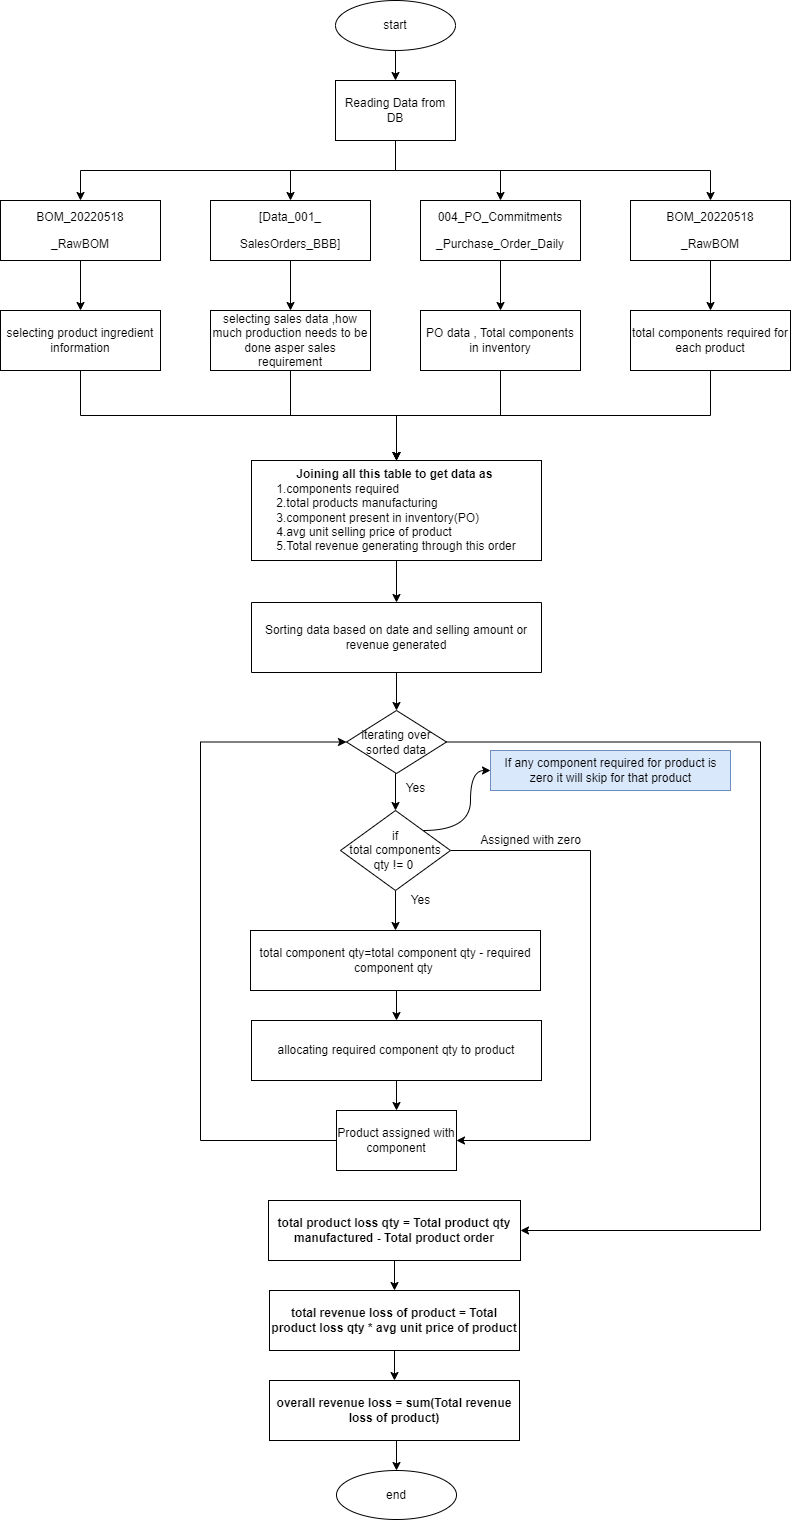

The diagram above was exported from draw.io. Its source (the exported page's mxGraphModel, read from the mxfile embedded in the PNG):
<mxGraphModel dx="880" dy="395" grid="1" gridSize="10" guides="1" tooltips="1" connect="1" arrows="1" fold="1" page="1" pageScale="1" pageWidth="850" pageHeight="1100" math="0" shadow="0">
  <root>
    <mxCell id="0" />
    <mxCell id="1" parent="0" />
    <mxCell id="O3PmgWKmavle4oYgASVT-1" style="edgeStyle=orthogonalEdgeStyle;rounded=0;orthogonalLoop=1;jettySize=auto;html=1;exitX=0.5;exitY=1;exitDx=0;exitDy=0;entryX=0.5;entryY=0;entryDx=0;entryDy=0;" edge="1" parent="1" source="O3PmgWKmavle4oYgASVT-2" target="O3PmgWKmavle4oYgASVT-13">
      <mxGeometry relative="1" as="geometry" />
    </mxCell>
    <mxCell id="O3PmgWKmavle4oYgASVT-2" value="start" style="ellipse;whiteSpace=wrap;html=1;" vertex="1" parent="1">
      <mxGeometry x="365" y="60" width="120" height="50" as="geometry" />
    </mxCell>
    <mxCell id="O3PmgWKmavle4oYgASVT-3" style="edgeStyle=orthogonalEdgeStyle;rounded=0;orthogonalLoop=1;jettySize=auto;html=1;exitX=0.5;exitY=1;exitDx=0;exitDy=0;" edge="1" parent="1" source="O3PmgWKmavle4oYgASVT-4" target="O3PmgWKmavle4oYgASVT-19">
      <mxGeometry relative="1" as="geometry" />
    </mxCell>
    <mxCell id="O3PmgWKmavle4oYgASVT-4" value="&lt;p class=&quot;MsoNormal&quot;&gt;&lt;span style=&quot;mso-spacerun:'yes';font-family:Calibri;mso-fareast-font-family:宋体;&lt;br/&gt;font-size:10.5000pt;mso-font-kerning:1.0000pt;&quot;&gt;[Data_001_&lt;/span&gt;&lt;/p&gt;&lt;p class=&quot;MsoNormal&quot;&gt;&lt;span style=&quot;mso-spacerun:'yes';font-family:Calibri;mso-fareast-font-family:宋体;&lt;br/&gt;font-size:10.5000pt;mso-font-kerning:1.0000pt;&quot;&gt;SalesOrders_BBB]&lt;/span&gt;&lt;/p&gt;" style="rounded=0;whiteSpace=wrap;html=1;" vertex="1" parent="1">
      <mxGeometry x="240" y="260" width="160" height="60" as="geometry" />
    </mxCell>
    <mxCell id="O3PmgWKmavle4oYgASVT-5" value="" style="edgeStyle=orthogonalEdgeStyle;rounded=0;orthogonalLoop=1;jettySize=auto;html=1;" edge="1" parent="1" source="O3PmgWKmavle4oYgASVT-6" target="O3PmgWKmavle4oYgASVT-17">
      <mxGeometry relative="1" as="geometry" />
    </mxCell>
    <mxCell id="O3PmgWKmavle4oYgASVT-6" value="&lt;p class=&quot;MsoNormal&quot;&gt;&lt;span&gt;BOM_20220518&lt;/span&gt;&lt;/p&gt;&lt;p class=&quot;MsoNormal&quot;&gt;&lt;span&gt;_RawBOM&lt;/span&gt;&lt;/p&gt;" style="rounded=0;whiteSpace=wrap;html=1;" vertex="1" parent="1">
      <mxGeometry x="30" y="260" width="160" height="60" as="geometry" />
    </mxCell>
    <mxCell id="O3PmgWKmavle4oYgASVT-7" style="edgeStyle=orthogonalEdgeStyle;rounded=0;orthogonalLoop=1;jettySize=auto;html=1;exitX=0.5;exitY=1;exitDx=0;exitDy=0;entryX=0.5;entryY=0;entryDx=0;entryDy=0;" edge="1" parent="1" source="O3PmgWKmavle4oYgASVT-8" target="O3PmgWKmavle4oYgASVT-21">
      <mxGeometry relative="1" as="geometry" />
    </mxCell>
    <mxCell id="O3PmgWKmavle4oYgASVT-8" value="&lt;p class=&quot;MsoNormal&quot;&gt;&lt;span style=&quot;mso-spacerun:'yes';font-family:Calibri;mso-fareast-font-family:宋体;&lt;br/&gt;font-size:10.5000pt;mso-font-kerning:1.0000pt;&quot;&gt;004_PO_Commitments&lt;/span&gt;&lt;/p&gt;&lt;p class=&quot;MsoNormal&quot;&gt;&lt;span style=&quot;mso-spacerun:'yes';font-family:Calibri;mso-fareast-font-family:宋体;&lt;br/&gt;font-size:10.5000pt;mso-font-kerning:1.0000pt;&quot;&gt;_Purchase_Order_Daily&lt;/span&gt;&lt;/p&gt;" style="rounded=0;whiteSpace=wrap;html=1;" vertex="1" parent="1">
      <mxGeometry x="450" y="260" width="160" height="60" as="geometry" />
    </mxCell>
    <mxCell id="O3PmgWKmavle4oYgASVT-9" style="edgeStyle=orthogonalEdgeStyle;rounded=0;orthogonalLoop=1;jettySize=auto;html=1;exitX=0.5;exitY=1;exitDx=0;exitDy=0;entryX=0.5;entryY=0;entryDx=0;entryDy=0;" edge="1" parent="1" source="O3PmgWKmavle4oYgASVT-13" target="O3PmgWKmavle4oYgASVT-6">
      <mxGeometry relative="1" as="geometry" />
    </mxCell>
    <mxCell id="O3PmgWKmavle4oYgASVT-10" style="edgeStyle=orthogonalEdgeStyle;rounded=0;orthogonalLoop=1;jettySize=auto;html=1;exitX=0.5;exitY=1;exitDx=0;exitDy=0;" edge="1" parent="1" source="O3PmgWKmavle4oYgASVT-13" target="O3PmgWKmavle4oYgASVT-4">
      <mxGeometry relative="1" as="geometry" />
    </mxCell>
    <mxCell id="O3PmgWKmavle4oYgASVT-11" style="edgeStyle=orthogonalEdgeStyle;rounded=0;orthogonalLoop=1;jettySize=auto;html=1;exitX=0.5;exitY=1;exitDx=0;exitDy=0;entryX=0.5;entryY=0;entryDx=0;entryDy=0;" edge="1" parent="1" source="O3PmgWKmavle4oYgASVT-13" target="O3PmgWKmavle4oYgASVT-8">
      <mxGeometry relative="1" as="geometry" />
    </mxCell>
    <mxCell id="O3PmgWKmavle4oYgASVT-12" style="edgeStyle=orthogonalEdgeStyle;rounded=0;orthogonalLoop=1;jettySize=auto;html=1;exitX=0.5;exitY=1;exitDx=0;exitDy=0;" edge="1" parent="1" source="O3PmgWKmavle4oYgASVT-13" target="O3PmgWKmavle4oYgASVT-15">
      <mxGeometry relative="1" as="geometry" />
    </mxCell>
    <mxCell id="O3PmgWKmavle4oYgASVT-13" value="Reading Data from DB" style="rounded=0;whiteSpace=wrap;html=1;" vertex="1" parent="1">
      <mxGeometry x="365" y="140" width="120" height="60" as="geometry" />
    </mxCell>
    <mxCell id="O3PmgWKmavle4oYgASVT-14" style="edgeStyle=orthogonalEdgeStyle;rounded=0;orthogonalLoop=1;jettySize=auto;html=1;exitX=0.5;exitY=1;exitDx=0;exitDy=0;entryX=0.5;entryY=0;entryDx=0;entryDy=0;" edge="1" parent="1" source="O3PmgWKmavle4oYgASVT-15" target="O3PmgWKmavle4oYgASVT-23">
      <mxGeometry relative="1" as="geometry" />
    </mxCell>
    <mxCell id="O3PmgWKmavle4oYgASVT-15" value="&lt;p class=&quot;MsoNormal&quot;&gt;&lt;span&gt;BOM_20220518&lt;/span&gt;&lt;/p&gt;&lt;p class=&quot;MsoNormal&quot;&gt;&lt;span&gt;_RawBOM&lt;/span&gt;&lt;/p&gt;" style="rounded=0;whiteSpace=wrap;html=1;" vertex="1" parent="1">
      <mxGeometry x="660" y="260" width="160" height="60" as="geometry" />
    </mxCell>
    <mxCell id="O3PmgWKmavle4oYgASVT-16" style="edgeStyle=orthogonalEdgeStyle;rounded=0;orthogonalLoop=1;jettySize=auto;html=1;exitX=0.5;exitY=1;exitDx=0;exitDy=0;" edge="1" parent="1" source="O3PmgWKmavle4oYgASVT-17" target="O3PmgWKmavle4oYgASVT-25">
      <mxGeometry relative="1" as="geometry" />
    </mxCell>
    <mxCell id="O3PmgWKmavle4oYgASVT-17" value="selecting product ingredient information" style="whiteSpace=wrap;html=1;rounded=0;" vertex="1" parent="1">
      <mxGeometry x="30" y="370" width="160" height="60" as="geometry" />
    </mxCell>
    <mxCell id="O3PmgWKmavle4oYgASVT-18" style="edgeStyle=orthogonalEdgeStyle;rounded=0;orthogonalLoop=1;jettySize=auto;html=1;exitX=0.5;exitY=1;exitDx=0;exitDy=0;entryX=0.5;entryY=0;entryDx=0;entryDy=0;" edge="1" parent="1" source="O3PmgWKmavle4oYgASVT-19" target="O3PmgWKmavle4oYgASVT-25">
      <mxGeometry relative="1" as="geometry" />
    </mxCell>
    <mxCell id="O3PmgWKmavle4oYgASVT-19" value="selecting sales data ,how much production needs to be done asper sales requirement" style="whiteSpace=wrap;html=1;rounded=0;" vertex="1" parent="1">
      <mxGeometry x="240" y="370" width="160" height="60" as="geometry" />
    </mxCell>
    <mxCell id="O3PmgWKmavle4oYgASVT-20" style="edgeStyle=orthogonalEdgeStyle;rounded=0;orthogonalLoop=1;jettySize=auto;html=1;exitX=0.5;exitY=1;exitDx=0;exitDy=0;entryX=0.5;entryY=0;entryDx=0;entryDy=0;" edge="1" parent="1" source="O3PmgWKmavle4oYgASVT-21" target="O3PmgWKmavle4oYgASVT-25">
      <mxGeometry relative="1" as="geometry" />
    </mxCell>
    <mxCell id="O3PmgWKmavle4oYgASVT-21" value="PO data , Total components in inventory" style="whiteSpace=wrap;html=1;rounded=0;" vertex="1" parent="1">
      <mxGeometry x="450" y="370" width="160" height="60" as="geometry" />
    </mxCell>
    <mxCell id="O3PmgWKmavle4oYgASVT-22" style="edgeStyle=orthogonalEdgeStyle;rounded=0;orthogonalLoop=1;jettySize=auto;html=1;exitX=0.5;exitY=1;exitDx=0;exitDy=0;entryX=0.5;entryY=0;entryDx=0;entryDy=0;" edge="1" parent="1" source="O3PmgWKmavle4oYgASVT-23" target="O3PmgWKmavle4oYgASVT-25">
      <mxGeometry relative="1" as="geometry" />
    </mxCell>
    <mxCell id="O3PmgWKmavle4oYgASVT-23" value="total components required for each product" style="whiteSpace=wrap;html=1;rounded=0;" vertex="1" parent="1">
      <mxGeometry x="660" y="370" width="160" height="60" as="geometry" />
    </mxCell>
    <mxCell id="O3PmgWKmavle4oYgASVT-24" style="edgeStyle=orthogonalEdgeStyle;rounded=0;orthogonalLoop=1;jettySize=auto;html=1;exitX=0.5;exitY=1;exitDx=0;exitDy=0;entryX=0.5;entryY=1;entryDx=0;entryDy=0;" edge="1" parent="1" source="O3PmgWKmavle4oYgASVT-25" target="O3PmgWKmavle4oYgASVT-27">
      <mxGeometry relative="1" as="geometry" />
    </mxCell>
    <mxCell id="O3PmgWKmavle4oYgASVT-25" value="&lt;b&gt;Joining all this table to get data as&amp;nbsp;&lt;/b&gt;&lt;br&gt;&lt;div style=&quot;text-align: left;&quot;&gt;&lt;span style=&quot;background-color: initial;&quot;&gt;1.components required&lt;/span&gt;&lt;/div&gt;&lt;div style=&quot;text-align: left;&quot;&gt;&lt;span style=&quot;background-color: initial;&quot;&gt;2.total products manufacturing&lt;/span&gt;&lt;/div&gt;&lt;div style=&quot;text-align: left;&quot;&gt;&lt;span style=&quot;background-color: initial;&quot;&gt;3.component present in inventory(PO)&lt;/span&gt;&lt;/div&gt;&lt;div style=&quot;text-align: left;&quot;&gt;&lt;span style=&quot;background-color: initial;&quot;&gt;4.avg unit selling price of product&lt;/span&gt;&lt;/div&gt;&lt;div style=&quot;text-align: left;&quot;&gt;&lt;span style=&quot;background-color: initial;&quot;&gt;5.Total revenue generating through this order&lt;/span&gt;&lt;/div&gt;" style="rounded=0;whiteSpace=wrap;html=1;" vertex="1" parent="1">
      <mxGeometry x="281" y="520" width="290" height="100" as="geometry" />
    </mxCell>
    <mxCell id="O3PmgWKmavle4oYgASVT-42" value="" style="edgeStyle=orthogonalEdgeStyle;rounded=0;orthogonalLoop=1;jettySize=auto;html=1;" edge="1" parent="1" source="O3PmgWKmavle4oYgASVT-27" target="O3PmgWKmavle4oYgASVT-41">
      <mxGeometry relative="1" as="geometry" />
    </mxCell>
    <mxCell id="O3PmgWKmavle4oYgASVT-27" value="Sorting data based on date and selling amount or revenue generated" style="whiteSpace=wrap;html=1;rounded=0;direction=west;" vertex="1" parent="1">
      <mxGeometry x="281" y="662" width="290" height="70" as="geometry" />
    </mxCell>
    <mxCell id="O3PmgWKmavle4oYgASVT-28" value="" style="edgeStyle=orthogonalEdgeStyle;rounded=0;orthogonalLoop=1;jettySize=auto;html=1;" edge="1" parent="1" source="O3PmgWKmavle4oYgASVT-29" target="O3PmgWKmavle4oYgASVT-31">
      <mxGeometry relative="1" as="geometry" />
    </mxCell>
    <mxCell id="O3PmgWKmavle4oYgASVT-29" value="&lt;b&gt;total product loss qty = Total product qty manufactured - Total product order&lt;/b&gt;" style="whiteSpace=wrap;html=1;rounded=0;" vertex="1" parent="1">
      <mxGeometry x="298" y="1260" width="252" height="60" as="geometry" />
    </mxCell>
    <mxCell id="O3PmgWKmavle4oYgASVT-30" value="" style="edgeStyle=orthogonalEdgeStyle;rounded=0;orthogonalLoop=1;jettySize=auto;html=1;" edge="1" parent="1" source="O3PmgWKmavle4oYgASVT-31" target="O3PmgWKmavle4oYgASVT-33">
      <mxGeometry relative="1" as="geometry" />
    </mxCell>
    <mxCell id="O3PmgWKmavle4oYgASVT-31" value="&lt;b&gt;total revenue loss of product = Total product loss qty * avg unit price of product&lt;/b&gt;" style="whiteSpace=wrap;html=1;rounded=0;" vertex="1" parent="1">
      <mxGeometry x="299" y="1350" width="250" height="60" as="geometry" />
    </mxCell>
    <mxCell id="O3PmgWKmavle4oYgASVT-62" style="edgeStyle=orthogonalEdgeStyle;rounded=0;orthogonalLoop=1;jettySize=auto;html=1;exitX=0.5;exitY=1;exitDx=0;exitDy=0;entryX=0.5;entryY=0;entryDx=0;entryDy=0;" edge="1" parent="1" source="O3PmgWKmavle4oYgASVT-33" target="O3PmgWKmavle4oYgASVT-34">
      <mxGeometry relative="1" as="geometry" />
    </mxCell>
    <mxCell id="O3PmgWKmavle4oYgASVT-33" value="&lt;b&gt;overall revenue loss = sum(Total revenue loss of product)&lt;/b&gt;" style="whiteSpace=wrap;html=1;rounded=0;" vertex="1" parent="1">
      <mxGeometry x="299" y="1440" width="250" height="60" as="geometry" />
    </mxCell>
    <mxCell id="O3PmgWKmavle4oYgASVT-34" value="end" style="ellipse;whiteSpace=wrap;html=1;" vertex="1" parent="1">
      <mxGeometry x="366" y="1530" width="120" height="49" as="geometry" />
    </mxCell>
    <mxCell id="O3PmgWKmavle4oYgASVT-66" style="edgeStyle=orthogonalEdgeStyle;curved=1;rounded=0;orthogonalLoop=1;jettySize=auto;html=1;exitX=0.5;exitY=1;exitDx=0;exitDy=0;entryX=0.5;entryY=0;entryDx=0;entryDy=0;" edge="1" parent="1" source="O3PmgWKmavle4oYgASVT-35" target="O3PmgWKmavle4oYgASVT-54">
      <mxGeometry relative="1" as="geometry" />
    </mxCell>
    <mxCell id="O3PmgWKmavle4oYgASVT-35" value="allocating required component qty to product" style="whiteSpace=wrap;html=1;rounded=0;" vertex="1" parent="1">
      <mxGeometry x="281" y="1080" width="290" height="60" as="geometry" />
    </mxCell>
    <mxCell id="O3PmgWKmavle4oYgASVT-50" style="edgeStyle=orthogonalEdgeStyle;rounded=0;orthogonalLoop=1;jettySize=auto;html=1;exitX=0.5;exitY=1;exitDx=0;exitDy=0;entryX=0.5;entryY=0;entryDx=0;entryDy=0;" edge="1" parent="1" source="O3PmgWKmavle4oYgASVT-41" target="O3PmgWKmavle4oYgASVT-49">
      <mxGeometry relative="1" as="geometry" />
    </mxCell>
    <mxCell id="O3PmgWKmavle4oYgASVT-70" style="edgeStyle=orthogonalEdgeStyle;rounded=0;orthogonalLoop=1;jettySize=auto;html=1;exitX=1;exitY=0.5;exitDx=0;exitDy=0;entryX=1;entryY=0.5;entryDx=0;entryDy=0;" edge="1" parent="1" source="O3PmgWKmavle4oYgASVT-41" target="O3PmgWKmavle4oYgASVT-29">
      <mxGeometry relative="1" as="geometry">
        <Array as="points">
          <mxPoint x="790" y="802" />
          <mxPoint x="790" y="1290" />
        </Array>
      </mxGeometry>
    </mxCell>
    <mxCell id="O3PmgWKmavle4oYgASVT-41" value="iterating over sorted data" style="rhombus;whiteSpace=wrap;html=1;rounded=0;" vertex="1" parent="1">
      <mxGeometry x="376" y="770" width="100" height="63" as="geometry" />
    </mxCell>
    <mxCell id="O3PmgWKmavle4oYgASVT-52" style="edgeStyle=orthogonalEdgeStyle;rounded=0;orthogonalLoop=1;jettySize=auto;html=1;exitX=0.5;exitY=1;exitDx=0;exitDy=0;entryX=0.5;entryY=0;entryDx=0;entryDy=0;" edge="1" parent="1" source="O3PmgWKmavle4oYgASVT-43" target="O3PmgWKmavle4oYgASVT-35">
      <mxGeometry relative="1" as="geometry" />
    </mxCell>
    <mxCell id="O3PmgWKmavle4oYgASVT-43" value="total component qty=total component qty - required component qty&amp;nbsp;" style="whiteSpace=wrap;html=1;rounded=0;" vertex="1" parent="1">
      <mxGeometry x="280" y="990" width="290" height="60" as="geometry" />
    </mxCell>
    <mxCell id="O3PmgWKmavle4oYgASVT-51" style="edgeStyle=orthogonalEdgeStyle;rounded=0;orthogonalLoop=1;jettySize=auto;html=1;exitX=0.5;exitY=1;exitDx=0;exitDy=0;entryX=0.5;entryY=0;entryDx=0;entryDy=0;" edge="1" parent="1" source="O3PmgWKmavle4oYgASVT-49" target="O3PmgWKmavle4oYgASVT-43">
      <mxGeometry relative="1" as="geometry" />
    </mxCell>
    <mxCell id="O3PmgWKmavle4oYgASVT-65" style="edgeStyle=orthogonalEdgeStyle;rounded=0;orthogonalLoop=1;jettySize=auto;html=1;exitX=1;exitY=0;exitDx=0;exitDy=0;entryX=0;entryY=0.5;entryDx=0;entryDy=0;entryPerimeter=0;curved=1;" edge="1" parent="1" source="O3PmgWKmavle4oYgASVT-49" target="O3PmgWKmavle4oYgASVT-64">
      <mxGeometry relative="1" as="geometry" />
    </mxCell>
    <mxCell id="O3PmgWKmavle4oYgASVT-69" style="edgeStyle=orthogonalEdgeStyle;rounded=0;orthogonalLoop=1;jettySize=auto;html=1;exitX=1;exitY=0.5;exitDx=0;exitDy=0;entryX=1;entryY=0.5;entryDx=0;entryDy=0;" edge="1" parent="1" source="O3PmgWKmavle4oYgASVT-49" target="O3PmgWKmavle4oYgASVT-54">
      <mxGeometry relative="1" as="geometry">
        <Array as="points">
          <mxPoint x="620" y="910" />
          <mxPoint x="620" y="1200" />
        </Array>
      </mxGeometry>
    </mxCell>
    <mxCell id="O3PmgWKmavle4oYgASVT-49" value="if &lt;br&gt;total components qty != 0&amp;nbsp;" style="rhombus;whiteSpace=wrap;html=1;" vertex="1" parent="1">
      <mxGeometry x="370" y="870" width="110" height="80" as="geometry" />
    </mxCell>
    <mxCell id="O3PmgWKmavle4oYgASVT-71" style="edgeStyle=orthogonalEdgeStyle;rounded=0;orthogonalLoop=1;jettySize=auto;html=1;exitX=0;exitY=0.5;exitDx=0;exitDy=0;entryX=0;entryY=0.5;entryDx=0;entryDy=0;" edge="1" parent="1" source="O3PmgWKmavle4oYgASVT-54" target="O3PmgWKmavle4oYgASVT-41">
      <mxGeometry relative="1" as="geometry">
        <Array as="points">
          <mxPoint x="230" y="1200" />
          <mxPoint x="230" y="802" />
        </Array>
      </mxGeometry>
    </mxCell>
    <mxCell id="O3PmgWKmavle4oYgASVT-54" value="Product assigned with component" style="rounded=0;whiteSpace=wrap;html=1;" vertex="1" parent="1">
      <mxGeometry x="366" y="1170" width="120" height="60" as="geometry" />
    </mxCell>
    <mxCell id="O3PmgWKmavle4oYgASVT-56" value="Yes" style="text;html=1;align=center;verticalAlign=middle;resizable=0;points=[];autosize=1;strokeColor=none;fillColor=none;" vertex="1" parent="1">
      <mxGeometry x="430" y="945" width="40" height="30" as="geometry" />
    </mxCell>
    <mxCell id="O3PmgWKmavle4oYgASVT-57" value="Yes" style="text;html=1;align=center;verticalAlign=middle;resizable=0;points=[];autosize=1;strokeColor=none;fillColor=none;" vertex="1" parent="1">
      <mxGeometry x="425" y="833" width="40" height="30" as="geometry" />
    </mxCell>
    <mxCell id="O3PmgWKmavle4oYgASVT-64" value="If any component required for product is&lt;br&gt;&amp;nbsp;zero it will skip for that product&amp;nbsp;" style="text;html=1;align=center;verticalAlign=middle;resizable=0;points=[];autosize=1;fillColor=#dae8fc;strokeColor=#6c8ebf;" vertex="1" parent="1">
      <mxGeometry x="520" y="810" width="240" height="40" as="geometry" />
    </mxCell>
    <mxCell id="O3PmgWKmavle4oYgASVT-73" value="Assigned with zero" style="text;html=1;align=center;verticalAlign=middle;resizable=0;points=[];autosize=1;strokeColor=none;fillColor=none;" vertex="1" parent="1">
      <mxGeometry x="500" y="885" width="120" height="30" as="geometry" />
    </mxCell>
  </root>
</mxGraphModel>